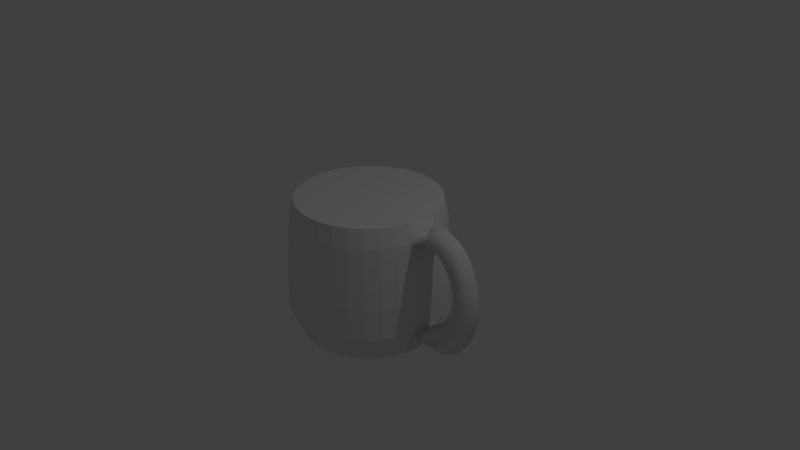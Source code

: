 # Source: cup_part_1.blend  (saved by Blender 2.79.0; exported with 4.5.12 LTS)
import bpy
from mathutils import Matrix  # noqa: F401  (used for matrix-valued properties, if any)

bpy.ops.wm.read_factory_settings(use_empty=True)
scene = bpy.context.scene
scene.name = 'Scene'

# ---- collections
col_collection_1 = bpy.data.collections.new('Collection 1'); scene.collection.children.link(col_collection_1)

# ---- world
world_world = bpy.data.worlds.new('World'); scene.world = world_world
world_world.color = (0.05088, 0.05088, 0.05088)
world_world.use_sun_shadow = False
world_world.sun_shadow_jitter_overblur = 0.0
world_world.cycles.sampling_method = 'MANUAL'

# ---- cameras
cam_camera = bpy.data.cameras.new('Camera')
cam_camera.clip_end = 100.0
cam_camera.lens = 35.0
cam_camera.sensor_width = 32.0
cam_camera.sensor_height = 18.0
cam_camera.ortho_scale = 7.314
cam_camera.dof.focus_distance = 0.0

# ---- lights
light_lamp = bpy.data.lights.new('Lamp', 'POINT')
light_lamp.transmission_factor = 0.0
light_lamp.cutoff_distance = 30.0
light_lamp.energy = 100.0
light_lamp.shadow_buffer_clip_start = 1.001
light_lamp.shadow_soft_size = 0.1
light_lamp.shadow_maximum_resolution = 0.006
light_lamp.use_absolute_resolution = True

# ---- meshes
me_cunurbspath = bpy.data.meshes.new('CUNurbsPath')
me_cunurbspath.from_pydata([(-2.28, 0.2, 0.6083), (-2.417, 0.0, 0.7546), (-2.28, -0.2, 0.6083), (-2.144, 0.0, 0.4619), (-2.26, 0.2, 0.6233), (-2.358, 7.451e-09, 0.7973), (-2.26, -0.2, 0.6233), (-2.161, -7.451e-09, 0.4493), (-2.237, 0.2, 0.633), (-2.294, 0.0, 0.8247), (-2.237, -0.2, 0.633), (-2.18, 0.0, 0.4413), (-2.212, 0.2, 0.6375), (-2.228, 3.725e-09, 0.8368), (-2.212, -0.2, 0.6375), (-2.195, -3.725e-09, 0.4382), (-2.185, 0.2, 0.6372), (-2.166, -3.725e-09, 0.8363), (-2.185, -0.2, 0.6372), (-2.204, 3.725e-09, 0.4381), (-2.157, 0.2, 0.6322), (-2.108, -3.725e-09, 0.826), (-2.157, -0.2, 0.6322), (-2.206, 3.725e-09, 0.4383), (-2.129, 0.2, 0.6227), (-2.055, 3.725e-09, 0.8086), (-2.129, -0.2, 0.6227), (-2.202, -3.725e-09, 0.4368), (-2.1, 0.2, 0.6091), (-2.005, -1.863e-09, 0.7856), (-2.1, -0.2, 0.6091), (-2.194, 1.863e-09, 0.4326), (-2.07, 0.2, 0.5915), (-1.959, 0.0, 0.7579), (-2.07, -0.2, 0.5915), (-2.181, 0.0, 0.425), (-2.041, 0.2, 0.5701), (-1.916, 0.0, 0.7263), (-2.041, -0.2, 0.5701), (-2.166, 0.0, 0.4139), (-2.013, 0.2, 0.5452), (-1.876, 0.0, 0.691), (-2.013, -0.2, 0.5452), (-2.149, 0.0, 0.3994), (-1.985, 0.2, 0.5171), (-1.838, 0.0, 0.6525), (-1.985, -0.2, 0.5171), (-2.132, 0.0, 0.3817), (-1.958, 0.2, 0.4859), (-1.802, 1.863e-09, 0.6109), (-1.958, -0.2, 0.4859), (-2.114, -1.863e-09, 0.3609), (-1.933, 0.2, 0.4519), (-1.769, -9.313e-10, 0.5665), (-1.933, -0.2, 0.4519), (-2.097, 9.313e-10, 0.3373), (-1.909, 0.2, 0.4153), (-1.738, 9.313e-10, 0.5194), (-1.909, -0.2, 0.4153), (-2.08, -9.313e-10, 0.3112), (-1.887, 0.2, 0.3764), (-1.71, 2.328e-09, 0.47), (-1.887, -0.2, 0.3764), (-2.063, -2.328e-09, 0.2828), (-1.866, 0.2, 0.3354), (-1.685, -1.863e-09, 0.4183), (-1.866, -0.2, 0.3354), (-2.048, 1.863e-09, 0.2524), (-1.848, 0.2, 0.2924), (-1.662, 9.313e-10, 0.3647), (-1.848, -0.2, 0.2924), (-2.035, -9.313e-10, 0.2202), (-1.833, 0.2, 0.2479), (-1.642, -3.26e-09, 0.3093), (-1.833, -0.2, 0.2479), (-2.023, 3.26e-09, 0.1865), (-1.819, 0.2, 0.2019), (-1.626, 2.328e-09, 0.2524), (-1.819, -0.2, 0.2019), (-2.013, -2.328e-09, 0.1515), (-1.808, 0.2, 0.1548), (-1.612, -1.63e-09, 0.1943), (-1.808, -0.2, 0.1548), (-2.004, 1.63e-09, 0.1154), (-1.8, 0.2, 0.1068), (-1.602, 1.921e-09, 0.1351), (-1.8, -0.2, 0.1068), (-1.998, -1.921e-09, 0.07852), (-1.795, 0.2, 0.05807), (-1.595, 3.201e-09, 0.07513), (-1.795, -0.2, 0.05807), (-1.994, -3.201e-09, 0.04102), (-1.792, 0.2, 0.008906), (-1.592, 5.02e-10, 0.01467), (-1.792, -0.2, 0.008906), (-1.992, -5.02e-10, 0.003147), (-1.792, 0.2, -0.04047), (-1.592, -1.382e-10, -0.04605), (-1.792, -0.2, -0.04047), (-1.992, 1.382e-10, -0.03489), (-1.795, 0.2, -0.08981), (-1.595, 3.347e-10, -0.1068), (-1.795, -0.2, -0.08981), (-1.994, -3.347e-10, -0.07286), (-1.8, 0.2, -0.1389), (-1.602, 1.688e-09, -0.1672), (-1.8, -0.2, -0.1389), (-1.998, -1.688e-09, -0.1106), (-1.808, 0.2, -0.1874), (-1.612, -1.281e-09, -0.2271), (-1.808, -0.2, -0.1874), (-2.005, 1.281e-09, -0.1477), (-1.82, 0.2, -0.2352), (-1.626, -1.63e-09, -0.2862), (-1.82, -0.2, -0.2352), (-2.013, 1.63e-09, -0.1842), (-1.833, 0.2, -0.282), (-1.643, -1.63e-09, -0.3443), (-1.833, -0.2, -0.282), (-2.023, 1.63e-09, -0.2197), (-1.85, 0.2, -0.3275), (-1.664, -1.863e-09, -0.401), (-1.85, -0.2, -0.3275), (-2.036, 1.863e-09, -0.2541), (-1.869, 0.2, -0.3716), (-1.688, 0.0, -0.4562), (-1.869, -0.2, -0.3716), (-2.05, 0.0, -0.287), (-1.89, 0.2, -0.4139), (-1.714, 2.794e-09, -0.5095), (-1.89, -0.2, -0.4139), (-2.066, -2.794e-09, -0.3183), (-1.914, 0.2, -0.4542), (-1.744, -3.725e-09, -0.5608), (-1.914, -0.2, -0.4542), (-2.083, 3.725e-09, -0.3477), (-1.939, 0.2, -0.4923), (-1.778, 1.863e-09, -0.6097), (-1.939, -0.2, -0.4923), (-2.101, -1.863e-09, -0.375), (-1.967, 0.2, -0.528), (-1.814, -1.863e-09, -0.656), (-1.967, -0.2, -0.528), (-2.121, 1.863e-09, -0.3999), (-1.997, 0.2, -0.5609), (-1.852, -1.863e-09, -0.6995), (-1.997, -0.2, -0.5609), (-2.141, 1.863e-09, -0.4223), (-2.028, 0.2, -0.5908), (-1.894, 1.863e-09, -0.7398), (-2.028, -0.2, -0.5908), (-2.161, -1.863e-09, -0.4418), (-2.06, 0.2, -0.6175), (-1.939, -1.863e-09, -0.7767), (-2.06, -0.2, -0.6175), (-2.181, 1.863e-09, -0.4584), (-2.093, 0.2, -0.6408), (-1.986, -1.863e-09, -0.8097), (-2.093, -0.2, -0.6408), (-2.2, 1.863e-09, -0.4718), (-2.127, 0.2, -0.6603), (-2.036, -1.863e-09, -0.8385), (-2.127, -0.2, -0.6603), (-2.218, 1.863e-09, -0.4821), (-2.162, 0.2, -0.6759), (-2.09, -3.725e-09, -0.8624), (-2.162, -0.2, -0.6759), (-2.234, 3.725e-09, -0.4894), (-2.197, 0.2, -0.6872), (-2.146, 0.0, -0.8807), (-2.197, -0.2, -0.6872), (-2.247, 0.0, -0.4937), (-2.231, 0.2, -0.6941), (-2.205, 3.725e-09, -0.8924), (-2.231, -0.2, -0.6941), (-2.257, -3.725e-09, -0.4958), (-2.265, 0.2, -0.6963), (-2.268, -3.725e-09, -0.8963), (-2.265, -0.2, -0.6963), (-2.263, 3.725e-09, -0.4963), (-2.299, 0.2, -0.6934), (-2.332, 0.0, -0.8907), (-2.299, -0.2, -0.6934), (-2.266, 0.0, -0.4962), (-2.331, 0.2, -0.6854), (-2.396, 0.0, -0.8745), (-2.331, -0.2, -0.6854), (-2.266, 0.0, -0.4963), (-2.361, 0.2, -0.6718), (-2.458, 0.0, -0.8468), (-2.361, -0.2, -0.6718), (-2.264, 0.0, -0.4969), (-3.476, 0.8947, -1.008), (-3.476, 0.9444, 0.826), (-3.301, 0.8775, -1.008), (-3.292, 0.9262, 0.826), (-3.133, 0.8266, -1.008), (-3.114, 0.8725, 0.826), (-2.979, 0.7439, -1.008), (-2.951, 0.7852, 0.826), (-2.843, 0.6327, -1.008), (-2.808, 0.6678, 0.826), (-2.732, 0.4971, -1.008), (-2.691, 0.5247, 0.826), (-2.649, 0.3424, -1.008), (-2.603, 0.3614, 0.826), (-2.598, 0.1745, -1.008), (-2.55, 0.1842, 0.826), (-2.581, 9.857e-08, -1.008), (-2.531, 8.816e-08, 0.826), (-2.598, -0.1745, -1.008), (-2.55, -0.1842, 0.826), (-2.649, -0.3424, -1.008), (-2.603, -0.3614, 0.826), (-2.732, -0.4971, -1.008), (-2.691, -0.5247, 0.826), (-2.843, -0.6327, -1.008), (-2.808, -0.6678, 0.826), (-2.979, -0.7439, -1.008), (-2.951, -0.7852, 0.826), (-3.133, -0.8266, -1.008), (-3.114, -0.8725, 0.826), (-3.301, -0.8775, -1.008), (-3.292, -0.9262, 0.826), (-3.476, -0.8947, -1.008), (-3.476, -0.9444, 0.826), (-3.65, -0.8775, -1.008), (-3.66, -0.9262, 0.826), (-3.818, -0.8266, -1.008), (-3.837, -0.8725, 0.826), (-3.973, -0.7439, -1.008), (-4.001, -0.7852, 0.826), (-4.109, -0.6327, -1.008), (-4.144, -0.6678, 0.826), (-4.22, -0.4971, -1.008), (-4.261, -0.5247, 0.826), (-4.302, -0.3424, -1.008), (-4.348, -0.3614, 0.826), (-4.353, -0.1745, -1.008), (-4.402, -0.1842, 0.826), (-4.371, 8.95e-07, -1.008), (-4.42, 9.288e-07, 0.826), (-4.353, 0.1746, -1.008), (-4.402, 0.1842, 0.826), (-4.302, 0.3424, -1.008), (-4.348, 0.3614, 0.826), (-4.22, 0.4971, -1.008), (-4.261, 0.5247, 0.826), (-4.109, 0.6327, -1.008), (-4.144, 0.6678, 0.826), (-3.973, 0.7439, -1.008), (-4.001, 0.7852, 0.826), (-3.818, 0.8266, -1.008), (-3.837, 0.8725, 0.826), (-3.65, 0.8775, -1.008), (-3.66, 0.9262, 0.826), (-3.476, 1.059, -0.6347), (-3.476, 1.059, -0.2112), (-3.476, 1.03, 0.177), (-3.476, 1.0, 0.577), (-3.281, 0.9808, 0.577), (-3.275, 1.011, 0.177), (-3.269, 1.039, -0.2112), (-3.269, 1.039, -0.6347), (-3.093, 0.9239, 0.577), (-3.082, 0.952, 0.177), (-3.071, 0.9783, -0.2112), (-3.071, 0.9783, -0.6347), (-2.92, 0.8315, 0.577), (-2.903, 0.8567, 0.177), (-2.888, 0.8804, -0.2112), (-2.888, 0.8804, -0.6347), (-2.769, 0.7071, 0.577), (-2.747, 0.7286, 0.177), (-2.727, 0.7488, -0.2112), (-2.727, 0.7488, -0.6347), (-2.644, 0.5556, 0.577), (-2.619, 0.5725, 0.177), (-2.595, 0.5883, -0.2112), (-2.595, 0.5883, -0.6347), (-2.552, 0.3827, 0.577), (-2.524, 0.3943, 0.177), (-2.498, 0.4052, -0.2112), (-2.498, 0.4052, -0.6347), (-2.495, 0.1951, 0.577), (-2.465, 0.201, 0.177), (-2.437, 0.2066, -0.2112), (-2.437, 0.2066, -0.6347), (-2.476, 7.651e-08, 0.577), (-2.445, 7.015e-08, 0.177), (-2.417, 6.22e-08, -0.2112), (-2.417, 6.22e-08, -0.6347), (-2.495, -0.1951, 0.577), (-2.465, -0.201, 0.177), (-2.437, -0.2066, -0.2112), (-2.437, -0.2066, -0.6347), (-2.552, -0.3827, 0.577), (-2.524, -0.3943, 0.177), (-2.498, -0.4052, -0.2112), (-2.498, -0.4052, -0.6347), (-2.644, -0.5556, 0.577), (-2.619, -0.5725, 0.177), (-2.595, -0.5883, -0.2112), (-2.595, -0.5883, -0.6347), (-2.769, -0.7071, 0.577), (-2.747, -0.7286, 0.177), (-2.727, -0.7488, -0.2112), (-2.727, -0.7488, -0.6347), (-2.92, -0.8315, 0.577), (-2.903, -0.8567, 0.177), (-2.888, -0.8804, -0.2112), (-2.888, -0.8804, -0.6347), (-3.093, -0.9239, 0.577), (-3.082, -0.952, 0.177), (-3.071, -0.9783, -0.2112), (-3.071, -0.9783, -0.6347), (-3.281, -0.9808, 0.577), (-3.275, -1.011, 0.177), (-3.269, -1.039, -0.2112), (-3.269, -1.039, -0.6347), (-3.476, -1.0, 0.577), (-3.476, -1.03, 0.177), (-3.476, -1.059, -0.2112), (-3.476, -1.059, -0.6347), (-3.671, -0.9808, 0.577), (-3.677, -1.011, 0.177), (-3.682, -1.039, -0.2112), (-3.682, -1.039, -0.6347), (-3.859, -0.9239, 0.577), (-3.87, -0.952, 0.177), (-3.881, -0.9783, -0.2112), (-3.881, -0.9783, -0.6347), (-4.031, -0.8315, 0.577), (-4.048, -0.8567, 0.177), (-4.064, -0.8804, -0.2112), (-4.064, -0.8804, -0.6347), (-4.183, -0.7071, 0.577), (-4.204, -0.7286, 0.177), (-4.225, -0.7488, -0.2112), (-4.225, -0.7488, -0.6347), (-4.307, -0.5556, 0.577), (-4.333, -0.5725, 0.177), (-4.356, -0.5883, -0.2112), (-4.356, -0.5883, -0.6347), (-4.4, -0.3827, 0.577), (-4.428, -0.3943, 0.177), (-4.454, -0.4052, -0.2112), (-4.454, -0.4052, -0.6347), (-4.457, -0.1951, 0.577), (-4.486, -0.201, 0.177), (-4.514, -0.2066, -0.2112), (-4.514, -0.2066, -0.6347), (-4.476, 9.666e-07, 0.577), (-4.506, 9.873e-07, 0.177), (-4.535, 1.005e-06, -0.2112), (-4.535, 1.005e-06, -0.6347), (-4.457, 0.1951, 0.577), (-4.486, 0.201, 0.177), (-4.514, 0.2066, -0.2112), (-4.514, 0.2066, -0.6347), (-4.4, 0.3827, 0.577), (-4.428, 0.3943, 0.177), (-4.454, 0.4052, -0.2112), (-4.454, 0.4052, -0.6347), (-4.307, 0.5556, 0.577), (-4.333, 0.5725, 0.177), (-4.356, 0.5883, -0.2112), (-4.356, 0.5883, -0.6347), (-4.183, 0.7071, 0.577), (-4.204, 0.7286, 0.177), (-4.225, 0.7488, -0.2112), (-4.225, 0.7488, -0.6347), (-4.031, 0.8315, 0.577), (-4.048, 0.8567, 0.177), (-4.064, 0.8804, -0.2112), (-4.064, 0.8804, -0.6347), (-3.859, 0.9239, 0.577), (-3.87, 0.952, 0.177), (-3.881, 0.9783, -0.2112), (-3.881, 0.9783, -0.6347), (-3.671, 0.9808, 0.577), (-3.677, 1.011, 0.177), (-3.682, 1.039, -0.2112), (-3.682, 1.039, -0.6347)], [], [(0, 4, 7, 3), (1, 5, 4, 0), (2, 6, 5, 1), (3, 7, 6, 2), (4, 8, 11, 7), (5, 9, 8, 4), (6, 10, 9, 5), (7, 11, 10, 6), (8, 12, 15, 11), (9, 13, 12, 8), (10, 14, 13, 9), (11, 15, 14, 10), (12, 16, 19, 15), (13, 17, 16, 12), (14, 18, 17, 13), (15, 19, 18, 14), (16, 20, 23, 19), (17, 21, 20, 16), (18, 22, 21, 17), (19, 23, 22, 18), (20, 24, 27, 23), (21, 25, 24, 20), (22, 26, 25, 21), (23, 27, 26, 22), (24, 28, 31, 27), (25, 29, 28, 24), (26, 30, 29, 25), (27, 31, 30, 26), (28, 32, 35, 31), (29, 33, 32, 28), (30, 34, 33, 29), (31, 35, 34, 30), (32, 36, 39, 35), (33, 37, 36, 32), (34, 38, 37, 33), (35, 39, 38, 34), (36, 40, 43, 39), (37, 41, 40, 36), (38, 42, 41, 37), (39, 43, 42, 38), (40, 44, 47, 43), (41, 45, 44, 40), (42, 46, 45, 41), (43, 47, 46, 42), (44, 48, 51, 47), (45, 49, 48, 44), (46, 50, 49, 45), (47, 51, 50, 46), (48, 52, 55, 51), (49, 53, 52, 48), (50, 54, 53, 49), (51, 55, 54, 50), (52, 56, 59, 55), (53, 57, 56, 52), (54, 58, 57, 53), (55, 59, 58, 54), (56, 60, 63, 59), (57, 61, 60, 56), (58, 62, 61, 57), (59, 63, 62, 58), (60, 64, 67, 63), (61, 65, 64, 60), (62, 66, 65, 61), (63, 67, 66, 62), (64, 68, 71, 67), (65, 69, 68, 64), (66, 70, 69, 65), (67, 71, 70, 66), (68, 72, 75, 71), (69, 73, 72, 68), (70, 74, 73, 69), (71, 75, 74, 70), (72, 76, 79, 75), (73, 77, 76, 72), (74, 78, 77, 73), (75, 79, 78, 74), (76, 80, 83, 79), (77, 81, 80, 76), (78, 82, 81, 77), (79, 83, 82, 78), (80, 84, 87, 83), (81, 85, 84, 80), (82, 86, 85, 81), (83, 87, 86, 82), (84, 88, 91, 87), (85, 89, 88, 84), (86, 90, 89, 85), (87, 91, 90, 86), (88, 92, 95, 91), (89, 93, 92, 88), (90, 94, 93, 89), (91, 95, 94, 90), (92, 96, 99, 95), (93, 97, 96, 92), (94, 98, 97, 93), (95, 99, 98, 94), (96, 100, 103, 99), (97, 101, 100, 96), (98, 102, 101, 97), (99, 103, 102, 98), (100, 104, 107, 103), (101, 105, 104, 100), (102, 106, 105, 101), (103, 107, 106, 102), (104, 108, 111, 107), (105, 109, 108, 104), (106, 110, 109, 105), (107, 111, 110, 106), (108, 112, 115, 111), (109, 113, 112, 108), (110, 114, 113, 109), (111, 115, 114, 110), (112, 116, 119, 115), (113, 117, 116, 112), (114, 118, 117, 113), (115, 119, 118, 114), (116, 120, 123, 119), (117, 121, 120, 116), (118, 122, 121, 117), (119, 123, 122, 118), (120, 124, 127, 123), (121, 125, 124, 120), (122, 126, 125, 121), (123, 127, 126, 122), (124, 128, 131, 127), (125, 129, 128, 124), (126, 130, 129, 125), (127, 131, 130, 126), (128, 132, 135, 131), (129, 133, 132, 128), (130, 134, 133, 129), (131, 135, 134, 130), (132, 136, 139, 135), (133, 137, 136, 132), (134, 138, 137, 133), (135, 139, 138, 134), (136, 140, 143, 139), (137, 141, 140, 136), (138, 142, 141, 137), (139, 143, 142, 138), (140, 144, 147, 143), (141, 145, 144, 140), (142, 146, 145, 141), (143, 147, 146, 142), (144, 148, 151, 147), (145, 149, 148, 144), (146, 150, 149, 145), (147, 151, 150, 146), (148, 152, 155, 151), (149, 153, 152, 148), (150, 154, 153, 149), (151, 155, 154, 150), (152, 156, 159, 155), (153, 157, 156, 152), (154, 158, 157, 153), (155, 159, 158, 154), (156, 160, 163, 159), (157, 161, 160, 156), (158, 162, 161, 157), (159, 163, 162, 158), (160, 164, 167, 163), (161, 165, 164, 160), (162, 166, 165, 161), (163, 167, 166, 162), (164, 168, 171, 167), (165, 169, 168, 164), (166, 170, 169, 165), (167, 171, 170, 166), (168, 172, 175, 171), (169, 173, 172, 168), (170, 174, 173, 169), (171, 175, 174, 170), (172, 176, 179, 175), (173, 177, 176, 172), (174, 178, 177, 173), (175, 179, 178, 174), (176, 180, 183, 179), (177, 181, 180, 176), (178, 182, 181, 177), (179, 183, 182, 178), (180, 184, 187, 183), (181, 185, 184, 180), (182, 186, 185, 181), (183, 187, 186, 182), (184, 188, 191, 187), (185, 189, 188, 184), (186, 190, 189, 185), (187, 191, 190, 186), (259, 193, 195, 260), (260, 195, 197, 264), (264, 197, 199, 268), (268, 199, 201, 272), (272, 201, 203, 276), (276, 203, 205, 280), (280, 205, 207, 284), (292, 211, 213, 296), (296, 213, 215, 300), (300, 215, 217, 304), (304, 217, 219, 308), (308, 219, 221, 312), (312, 221, 223, 316), (316, 223, 225, 320), (320, 225, 227, 324), (324, 227, 229, 328), (328, 229, 231, 332), (332, 231, 233, 336), (336, 233, 235, 340), (340, 235, 237, 344), (344, 237, 239, 348), (348, 239, 241, 352), (352, 241, 243, 356), (356, 243, 245, 360), (360, 245, 247, 364), (364, 247, 249, 368), (368, 249, 251, 372), (372, 251, 253, 376), (195, 193, 255, 253, 251, 249, 247, 245, 243, 241, 239, 237, 235, 233, 231, 229, 227, 225, 223, 221, 219, 217, 215, 213, 211, 209, 207, 205, 203, 201, 199, 197), (376, 253, 255, 380), (380, 255, 193, 259), (192, 194, 196, 198, 200, 202, 204, 206, 208, 210, 212, 214, 216, 218, 220, 222, 224, 226, 228, 230, 232, 234, 236, 238, 240, 242, 244, 246, 248, 250, 252, 254), (254, 383, 256, 192), (383, 382, 257, 256), (382, 381, 258, 257), (381, 380, 259, 258), (252, 379, 383, 254), (379, 378, 382, 383), (378, 377, 381, 382), (377, 376, 380, 381), (250, 375, 379, 252), (375, 374, 378, 379), (374, 373, 377, 378), (373, 372, 376, 377), (248, 371, 375, 250), (371, 370, 374, 375), (370, 369, 373, 374), (369, 368, 372, 373), (246, 367, 371, 248), (367, 366, 370, 371), (366, 365, 369, 370), (365, 364, 368, 369), (244, 363, 367, 246), (363, 362, 366, 367), (362, 361, 365, 366), (361, 360, 364, 365), (242, 359, 363, 244), (359, 358, 362, 363), (358, 357, 361, 362), (357, 356, 360, 361), (240, 355, 359, 242), (355, 354, 358, 359), (354, 353, 357, 358), (353, 352, 356, 357), (238, 351, 355, 240), (351, 350, 354, 355), (350, 349, 353, 354), (349, 348, 352, 353), (236, 347, 351, 238), (347, 346, 350, 351), (346, 345, 349, 350), (345, 344, 348, 349), (234, 343, 347, 236), (343, 342, 346, 347), (342, 341, 345, 346), (341, 340, 344, 345), (232, 339, 343, 234), (339, 338, 342, 343), (338, 337, 341, 342), (337, 336, 340, 341), (230, 335, 339, 232), (335, 334, 338, 339), (334, 333, 337, 338), (333, 332, 336, 337), (228, 331, 335, 230), (331, 330, 334, 335), (330, 329, 333, 334), (329, 328, 332, 333), (226, 327, 331, 228), (327, 326, 330, 331), (326, 325, 329, 330), (325, 324, 328, 329), (224, 323, 327, 226), (323, 322, 326, 327), (322, 321, 325, 326), (321, 320, 324, 325), (222, 319, 323, 224), (319, 318, 322, 323), (318, 317, 321, 322), (317, 316, 320, 321), (220, 315, 319, 222), (315, 314, 318, 319), (314, 313, 317, 318), (313, 312, 316, 317), (218, 311, 315, 220), (311, 310, 314, 315), (310, 309, 313, 314), (309, 308, 312, 313), (216, 307, 311, 218), (307, 306, 310, 311), (306, 305, 309, 310), (305, 304, 308, 309), (214, 303, 307, 216), (303, 302, 306, 307), (302, 301, 305, 306), (301, 300, 304, 305), (212, 299, 303, 214), (299, 298, 302, 303), (298, 297, 301, 302), (297, 296, 300, 301), (210, 295, 299, 212), (295, 294, 298, 299), (294, 293, 297, 298), (293, 292, 296, 297), (291, 290, 294, 295), (290, 289, 293, 294), (289, 288, 292, 293), (287, 286, 290, 291), (286, 285, 289, 290), (285, 284, 288, 289), (204, 283, 287, 206), (283, 282, 286, 287), (282, 281, 285, 286), (281, 280, 284, 285), (202, 279, 283, 204), (279, 278, 282, 283), (278, 277, 281, 282), (277, 276, 280, 281), (200, 275, 279, 202), (275, 274, 278, 279), (274, 273, 277, 278), (273, 272, 276, 277), (198, 271, 275, 200), (271, 270, 274, 275), (270, 269, 273, 274), (269, 268, 272, 273), (196, 267, 271, 198), (267, 266, 270, 271), (266, 265, 269, 270), (265, 264, 268, 269), (194, 263, 267, 196), (263, 262, 266, 267), (262, 261, 265, 266), (261, 260, 264, 265), (192, 256, 263, 194), (256, 257, 262, 263), (257, 258, 261, 262), (258, 259, 260, 261), (2, 1, 209, 211, 292), (0, 284, 207, 209, 1), (3, 288, 284, 0), (2, 292, 288, 3), (191, 188, 206, 287, 291), (190, 191, 291, 295, 210), (190, 210, 208, 189), (189, 208, 206, 188)])
me_cunurbspath.polygons.foreach_set('use_smooth', [1, 1, 1, 1, 1, 1, 1, 1, 1, 1, 1, 1, 1, 1, 1, 1, 1, 1, 1, 1, 1, 1, 1, 1, 1, 1, 1, 1, 1, 1, 1, 1, 1, 1, 1, 1, 1, 1, 1, 1, 1, 1, 1, 1, 1, 1, 1, 1, 1, 1, 1, 1, 1, 1, 1, 1, 1, 1, 1, 1, 1, 1, 1, 1, 1, 1, 1, 1, 1, 1, 1, 1, 1, 1, 1, 1, 1, 1, 1, 1, 1, 1, 1, 1, 1, 1, 1, 1, 1, 1, 1, 1, 1, 1, 1, 1, 1, 1, 1, 1, 1, 1, 1, 1, 1, 1, 1, 1, 1, 1, 1, 1, 1, 1, 1, 1, 1, 1, 1, 1, 1, 1, 1, 1, 1, 1, 1, 1, 1, 1, 1, 1, 1, 1, 1, 1, 1, 1, 1, 1, 1, 1, 1, 1, 1, 1, 1, 1, 1, 1, 1, 1, 1, 1, 1, 1, 1, 1, 1, 1, 1, 1, 1, 1, 1, 1, 1, 1, 1, 1, 1, 1, 1, 1, 1, 1, 1, 1, 1, 1, 1, 1, 1, 1, 1, 1, 1, 1, 0, 0, 0, 0, 0, 0, 0, 0, 0, 0, 0, 0, 0, 0, 0, 0, 0, 0, 0, 0, 0, 0, 0, 0, 0, 0, 0, 0, 0, 0, 0, 0, 0, 0, 0, 0, 0, 0, 0, 0, 0, 0, 0, 0, 0, 0, 0, 0, 0, 0, 0, 0, 0, 0, 0, 0, 0, 0, 0, 0, 0, 0, 0, 0, 0, 0, 0, 0, 0, 0, 0, 0, 0, 0, 0, 0, 0, 0, 0, 0, 0, 0, 0, 0, 0, 0, 0, 0, 0, 0, 0, 0, 0, 0, 0, 0, 0, 0, 0, 0, 0, 0, 0, 0, 0, 0, 0, 0, 0, 0, 0, 0, 0, 0, 0, 0, 0, 0, 0, 0, 0, 0, 0, 0, 0, 0, 0, 0, 0, 0, 0, 0, 0, 0, 0, 0, 0, 0, 0, 0, 0, 0, 0, 0, 0, 0, 0, 0, 0, 0, 0, 0, 0, 0, 0, 0, 0, 0, 1, 1, 1, 1, 1, 1, 1, 1])
me_cunurbspath.use_remesh_preserve_volume = False
me_cunurbspath.use_remesh_preserve_attributes = False
me_cunurbspath.use_mirror_vertex_groups = False
me_cunurbspath.auto_texspace = False
me_cunurbspath.update()

# ---- objects
ob_nurbspath = bpy.data.objects.new('NurbsPath', me_cunurbspath)
ob_lamp = bpy.data.objects.new('Lamp', light_lamp)
ob_camera = bpy.data.objects.new('Camera', cam_camera)

# ---- transforms, parenting, visibility, modifiers, constraints
ob_nurbspath.location = (3.484, -1.017e-09, 0.007566)
ob_nurbspath.lineart.crease_threshold = 0.0
ob_lamp.location = (4.076, 1.005, 5.904)
ob_lamp.rotation_euler = (0.6503, 0.05522, 1.866)
ob_lamp.lock_rotations_4d = False
ob_lamp.empty_display_type = 'ARROWS'
ob_lamp.color = (0.0, 0.0, 0.0, 0.0)
ob_lamp.lineart.crease_threshold = 0.0
ob_camera.location = (7.481, -6.508, 5.344)
ob_camera.rotation_euler = (1.109, 0.0, 0.8149)
ob_camera.lock_rotations_4d = False
ob_camera.empty_display_type = 'ARROWS'
ob_camera.color = (0.0, 0.0, 0.0, 0.0)
ob_camera.display_type = 'WIRE'
ob_camera.lineart.crease_threshold = 0.0

# ---- collection membership
col_collection_1.objects.link(ob_nurbspath)
col_collection_1.objects.link(ob_lamp)
col_collection_1.objects.link(ob_camera)

# ---- scene / render settings (as saved in the file)
scene.camera = ob_camera
scene.frame_start = 1; scene.frame_end = 250; scene.frame_set(1)
scene.render.engine = 'CYCLES'
scene.render.resolution_percentage = 50
scene.render.dither_intensity = 0.0
scene.cycles.use_denoising = False
scene.cycles.samples = 128
scene.cycles.sampling_pattern = 'TABULATED_SOBOL'
scene.cycles.use_adaptive_sampling = False
scene.cycles.use_light_tree = False
scene.cycles.blur_glossy = 0.0
scene.cycles.sample_clamp_indirect = 0.0
scene.view_settings.view_transform = 'Standard'
bpy.context.view_layer.update()
